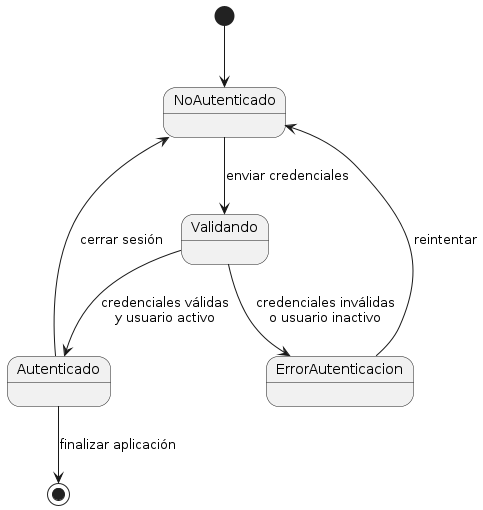

The diagram above was rendered by PlantUML. Its source (embedded in the PNG):
@startuml
[*] --> NoAutenticado
NoAutenticado --> Validando : enviar credenciales
Validando --> Autenticado : credenciales válidas\ny usuario activo
Validando --> ErrorAutenticacion : credenciales inválidas\no usuario inactivo
ErrorAutenticacion --> NoAutenticado : reintentar
Autenticado --> NoAutenticado : cerrar sesión
Autenticado --> [*] : finalizar aplicación
@enduml